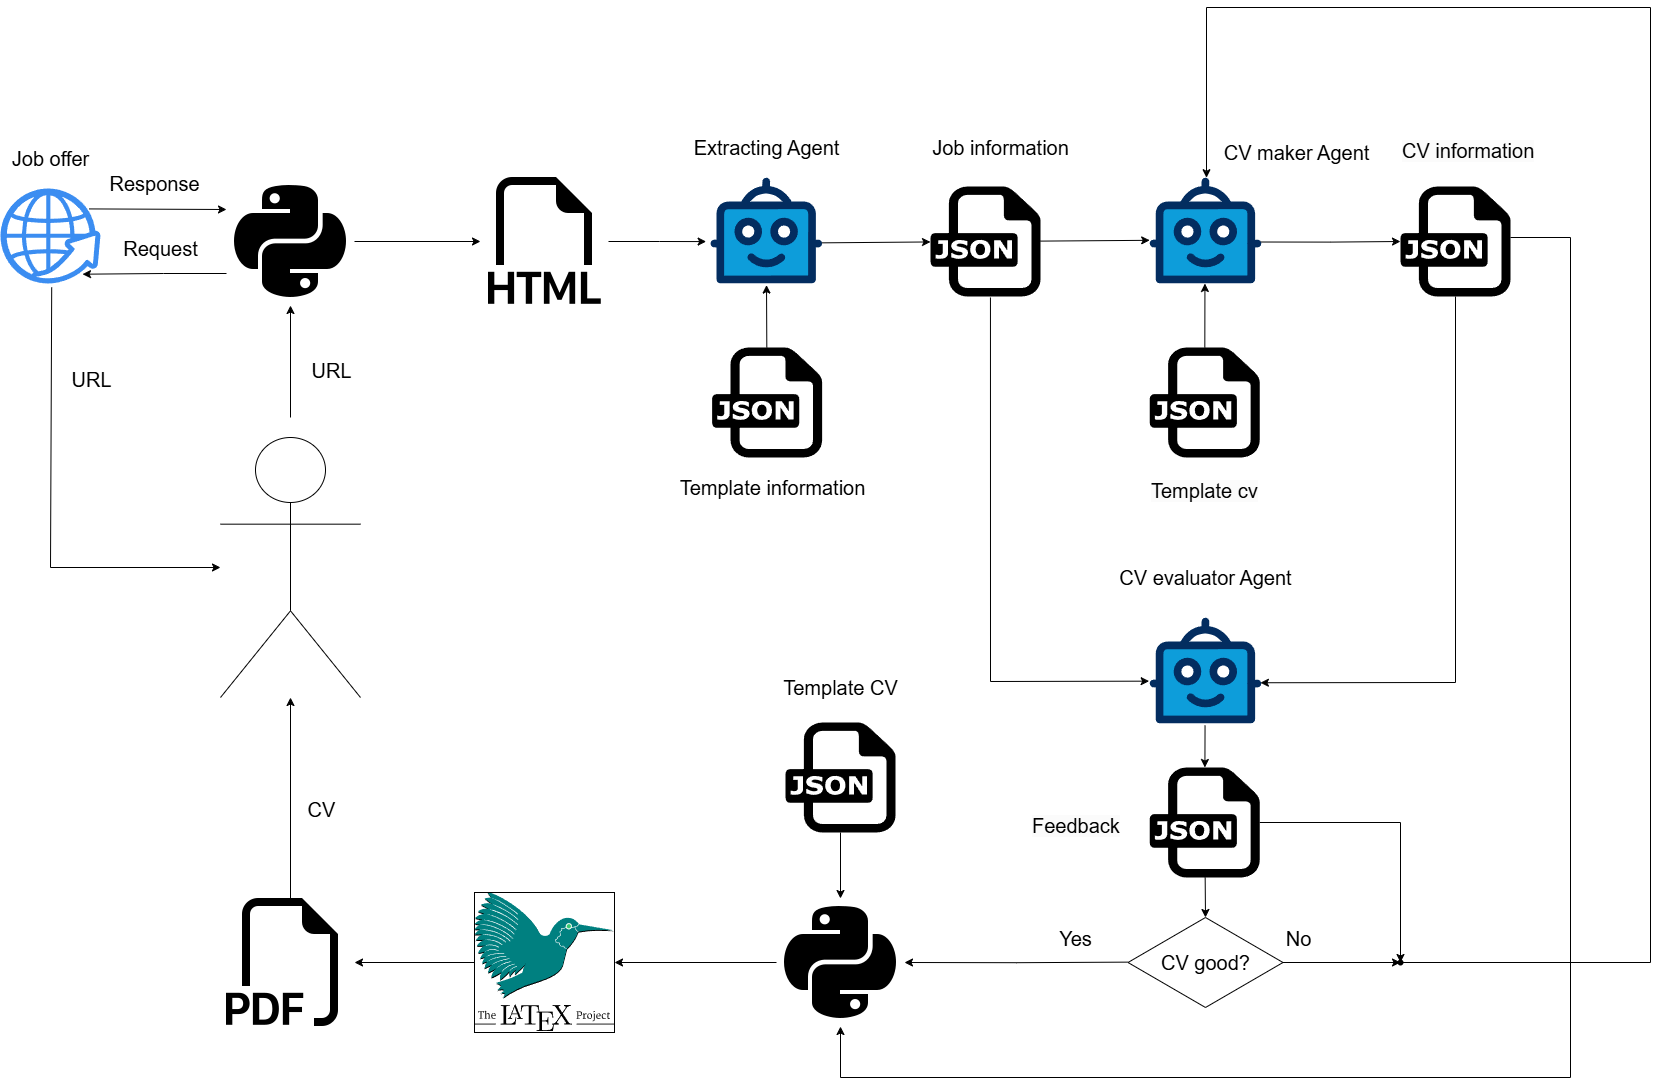

The diagram above was exported from draw.io. Its source (the exported page's mxGraphModel, read from the mxfile embedded in the PNG):
<mxGraphModel dx="2831" dy="1102" grid="1" gridSize="10" guides="1" tooltips="1" connect="1" arrows="1" fold="1" page="1" pageScale="1" pageWidth="827" pageHeight="1169" math="0" shadow="0">
  <root>
    <mxCell id="0" />
    <mxCell id="1" parent="0" />
    <mxCell id="2" value="" style="shape=image;html=1;verticalAlign=top;verticalLabelPosition=bottom;labelBackgroundColor=#ffffff;imageAspect=0;aspect=fixed;image=https://cdn1.iconfinder.com/data/icons/bootstrap-vol-3/16/filetype-html-128.png" vertex="1" parent="1">
      <mxGeometry x="340" y="240" width="128" height="128" as="geometry" />
    </mxCell>
    <mxCell id="3" style="edgeStyle=orthogonalEdgeStyle;rounded=0;orthogonalLoop=1;jettySize=auto;html=1;exitX=1;exitY=0.5;exitDx=0;exitDy=0;" edge="1" source="4" target="2" parent="1">
      <mxGeometry relative="1" as="geometry" />
    </mxCell>
    <mxCell id="4" value="" style="shape=image;html=1;verticalAlign=top;verticalLabelPosition=bottom;labelBackgroundColor=#ffffff;imageAspect=0;aspect=fixed;image=https://cdn1.iconfinder.com/data/icons/ionicons-fill-vol-2/512/logo-python-128.png" vertex="1" parent="1">
      <mxGeometry x="86" y="240" width="128" height="128" as="geometry" />
    </mxCell>
    <mxCell id="5" style="edgeStyle=orthogonalEdgeStyle;rounded=0;orthogonalLoop=1;jettySize=auto;html=1;exitX=1;exitY=0.5;exitDx=0;exitDy=0;entryX=-0.039;entryY=0.605;entryDx=0;entryDy=0;entryPerimeter=0;" edge="1" source="2" target="50" parent="1">
      <mxGeometry relative="1" as="geometry" />
    </mxCell>
    <mxCell id="6" value="" style="dashed=0;outlineConnect=0;html=1;align=center;labelPosition=center;verticalLabelPosition=bottom;verticalAlign=top;shape=mxgraph.weblogos.json" vertex="1" parent="1">
      <mxGeometry x="790" y="249" width="110" height="110" as="geometry" />
    </mxCell>
    <mxCell id="7" value="" style="edgeStyle=none;orthogonalLoop=1;jettySize=auto;html=1;rounded=0;exitX=0.988;exitY=0.617;exitDx=0;exitDy=0;exitPerimeter=0;" edge="1" source="50" target="6" parent="1">
      <mxGeometry width="100" relative="1" as="geometry">
        <mxPoint x="600" y="400" as="sourcePoint" />
        <mxPoint x="780" y="305" as="targetPoint" />
        <Array as="points" />
      </mxGeometry>
    </mxCell>
    <mxCell id="8" value="&lt;font style=&quot;font-size: 20px;&quot;&gt;Job information&lt;/font&gt;" style="text;html=1;align=center;verticalAlign=middle;resizable=0;points=[];autosize=1;strokeColor=none;fillColor=none;" vertex="1" parent="1">
      <mxGeometry x="780" y="190" width="160" height="40" as="geometry" />
    </mxCell>
    <mxCell id="9" value="" style="dashed=0;outlineConnect=0;html=1;align=center;labelPosition=center;verticalLabelPosition=bottom;verticalAlign=top;shape=mxgraph.weblogos.json" vertex="1" parent="1">
      <mxGeometry x="571.58" y="410" width="110" height="110" as="geometry" />
    </mxCell>
    <mxCell id="10" value="&lt;font style=&quot;font-size: 20px;&quot;&gt;Template information&lt;/font&gt;" style="text;html=1;align=center;verticalAlign=middle;resizable=0;points=[];autosize=1;strokeColor=none;fillColor=none;" vertex="1" parent="1">
      <mxGeometry x="526.5799999999999" y="530" width="210" height="40" as="geometry" />
    </mxCell>
    <mxCell id="11" value="" style="edgeStyle=none;orthogonalLoop=1;jettySize=auto;html=1;rounded=0;entryX=0.502;entryY=1.017;entryDx=0;entryDy=0;entryPerimeter=0;" edge="1" source="9" target="50" parent="1">
      <mxGeometry width="100" relative="1" as="geometry">
        <mxPoint x="340" y="480" as="sourcePoint" />
        <mxPoint x="440" y="480" as="targetPoint" />
        <Array as="points" />
      </mxGeometry>
    </mxCell>
    <mxCell id="12" value="" style="edgeStyle=orthogonalEdgeStyle;rounded=0;orthogonalLoop=1;jettySize=auto;html=1;exitX=0.985;exitY=0.609;exitDx=0;exitDy=0;exitPerimeter=0;" edge="1" source="13" target="19" parent="1">
      <mxGeometry relative="1" as="geometry">
        <mxPoint x="1173" y="320" as="sourcePoint" />
      </mxGeometry>
    </mxCell>
    <mxCell id="13" value="" style="verticalLabelPosition=bottom;aspect=fixed;html=1;shape=mxgraph.salesforce.bots;" vertex="1" parent="1">
      <mxGeometry x="1009.21" y="240" width="111.58" height="106" as="geometry" />
    </mxCell>
    <mxCell id="14" value="&lt;font style=&quot;font-size: 20px;&quot;&gt;CV maker Agent&lt;/font&gt;" style="text;html=1;align=center;verticalAlign=middle;resizable=0;points=[];autosize=1;strokeColor=none;fillColor=none;rounded=1;" vertex="1" parent="1">
      <mxGeometry x="1071" y="195" width="170" height="40" as="geometry" />
    </mxCell>
    <mxCell id="15" value="" style="dashed=0;outlineConnect=0;html=1;align=center;labelPosition=center;verticalLabelPosition=bottom;verticalAlign=top;shape=mxgraph.weblogos.json" vertex="1" parent="1">
      <mxGeometry x="1009.21" y="410" width="110" height="110" as="geometry" />
    </mxCell>
    <mxCell id="16" value="" style="edgeStyle=none;orthogonalLoop=1;jettySize=auto;html=1;rounded=0;entryX=0;entryY=0.593;entryDx=0;entryDy=0;entryPerimeter=0;" edge="1" source="6" target="13" parent="1">
      <mxGeometry width="100" relative="1" as="geometry">
        <mxPoint x="870" y="410" as="sourcePoint" />
        <mxPoint x="970" y="410" as="targetPoint" />
        <Array as="points" />
      </mxGeometry>
    </mxCell>
    <mxCell id="17" value="" style="edgeStyle=none;orthogonalLoop=1;jettySize=auto;html=1;rounded=0;entryX=0.495;entryY=1.002;entryDx=0;entryDy=0;entryPerimeter=0;" edge="1" source="15" target="13" parent="1">
      <mxGeometry width="100" relative="1" as="geometry">
        <mxPoint x="880" y="390" as="sourcePoint" />
        <mxPoint x="960" y="360" as="targetPoint" />
        <Array as="points" />
      </mxGeometry>
    </mxCell>
    <mxCell id="18" value="&lt;span style=&quot;color: rgb(0, 0, 0); font-family: Helvetica; font-size: 20px; font-style: normal; font-variant-ligatures: normal; font-variant-caps: normal; font-weight: 400; letter-spacing: normal; orphans: 2; text-align: center; text-indent: 0px; text-transform: none; widows: 2; word-spacing: 0px; -webkit-text-stroke-width: 0px; white-space: nowrap; background-color: rgb(251, 251, 251); text-decoration-thickness: initial; text-decoration-style: initial; text-decoration-color: initial; display: inline !important; float: none;&quot;&gt;Template cv&lt;/span&gt;&lt;div&gt;&lt;span style=&quot;color: rgb(0, 0, 0); font-family: Helvetica; font-size: 20px; font-style: normal; font-variant-ligatures: normal; font-variant-caps: normal; font-weight: 400; letter-spacing: normal; orphans: 2; text-align: center; text-indent: 0px; text-transform: none; widows: 2; word-spacing: 0px; -webkit-text-stroke-width: 0px; white-space: nowrap; background-color: rgb(251, 251, 251); text-decoration-thickness: initial; text-decoration-style: initial; text-decoration-color: initial; display: inline !important; float: none;&quot;&gt;&lt;br&gt;&lt;/span&gt;&lt;/div&gt;" style="text;whiteSpace=wrap;html=1;" vertex="1" parent="1">
      <mxGeometry x="1009.21" y="535" width="115" height="50" as="geometry" />
    </mxCell>
    <mxCell id="19" value="" style="dashed=0;outlineConnect=0;html=1;align=center;labelPosition=center;verticalLabelPosition=bottom;verticalAlign=top;shape=mxgraph.weblogos.json" vertex="1" parent="1">
      <mxGeometry x="1260" y="249" width="110" height="110" as="geometry" />
    </mxCell>
    <mxCell id="20" value="&lt;div&gt;&lt;span style=&quot;color: rgb(0, 0, 0); font-family: Helvetica; font-size: 20px; font-style: normal; font-variant-ligatures: normal; font-variant-caps: normal; font-weight: 400; letter-spacing: normal; orphans: 2; text-align: center; text-indent: 0px; text-transform: none; widows: 2; word-spacing: 0px; -webkit-text-stroke-width: 0px; white-space: nowrap; background-color: rgb(251, 251, 251); text-decoration-thickness: initial; text-decoration-style: initial; text-decoration-color: initial; display: inline !important; float: none;&quot;&gt;CV information&lt;/span&gt;&lt;/div&gt;" style="text;whiteSpace=wrap;html=1;" vertex="1" parent="1">
      <mxGeometry x="1260" y="195" width="115" height="50" as="geometry" />
    </mxCell>
    <mxCell id="21" value="" style="edgeStyle=none;orthogonalLoop=1;jettySize=auto;html=1;rounded=0;exitX=0.545;exitY=1.009;exitDx=0;exitDy=0;exitPerimeter=0;entryX=-0.005;entryY=0.601;entryDx=0;entryDy=0;entryPerimeter=0;" edge="1" source="6" target="47" parent="1">
      <mxGeometry width="100" relative="1" as="geometry">
        <mxPoint x="670" y="730" as="sourcePoint" />
        <mxPoint x="770" y="730" as="targetPoint" />
        <Array as="points">
          <mxPoint x="850" y="744" />
        </Array>
      </mxGeometry>
    </mxCell>
    <mxCell id="22" value="" style="edgeStyle=none;orthogonalLoop=1;jettySize=auto;html=1;rounded=0;entryX=0.992;entryY=0.616;entryDx=0;entryDy=0;entryPerimeter=0;" edge="1" source="19" target="47" parent="1">
      <mxGeometry width="100" relative="1" as="geometry">
        <mxPoint x="1350" y="390" as="sourcePoint" />
        <mxPoint x="1150" y="750" as="targetPoint" />
        <Array as="points">
          <mxPoint x="1315" y="745" />
        </Array>
      </mxGeometry>
    </mxCell>
    <mxCell id="23" value="" style="dashed=0;outlineConnect=0;html=1;align=center;labelPosition=center;verticalLabelPosition=bottom;verticalAlign=top;shape=mxgraph.weblogos.json" vertex="1" parent="1">
      <mxGeometry x="1009.21" y="830" width="110" height="110" as="geometry" />
    </mxCell>
    <mxCell id="24" value="&lt;div&gt;&lt;span style=&quot;color: rgb(0, 0, 0); font-family: Helvetica; font-size: 20px; font-style: normal; font-variant-ligatures: normal; font-variant-caps: normal; font-weight: 400; letter-spacing: normal; orphans: 2; text-align: center; text-indent: 0px; text-transform: none; widows: 2; word-spacing: 0px; -webkit-text-stroke-width: 0px; white-space: nowrap; background-color: rgb(251, 251, 251); text-decoration-thickness: initial; text-decoration-style: initial; text-decoration-color: initial; display: inline !important; float: none;&quot;&gt;Feedback&lt;/span&gt;&lt;/div&gt;" style="text;whiteSpace=wrap;html=1;" vertex="1" parent="1">
      <mxGeometry x="890" y="870" width="115" height="50" as="geometry" />
    </mxCell>
    <mxCell id="25" value="" style="edgeStyle=none;orthogonalLoop=1;jettySize=auto;html=1;rounded=0;exitX=0.496;exitY=1.022;exitDx=0;exitDy=0;exitPerimeter=0;" edge="1" source="47" target="23" parent="1">
      <mxGeometry width="100" relative="1" as="geometry">
        <mxPoint x="1080" y="800" as="sourcePoint" />
        <mxPoint x="1081" y="820" as="targetPoint" />
        <Array as="points" />
      </mxGeometry>
    </mxCell>
    <mxCell id="26" style="edgeStyle=orthogonalEdgeStyle;rounded=0;orthogonalLoop=1;jettySize=auto;html=1;exitDx=0;exitDy=0;startSize=6;" edge="1" source="32" target="13" parent="1">
      <mxGeometry relative="1" as="geometry">
        <mxPoint x="1066" y="230" as="targetPoint" />
        <Array as="points">
          <mxPoint x="1510" y="1025" />
          <mxPoint x="1510" y="70" />
          <mxPoint x="1066" y="70" />
        </Array>
      </mxGeometry>
    </mxCell>
    <mxCell id="27" style="edgeStyle=orthogonalEdgeStyle;rounded=0;orthogonalLoop=1;jettySize=auto;html=1;exitX=0;exitY=0.5;exitDx=0;exitDy=0;entryX=1;entryY=0.5;entryDx=0;entryDy=0;" edge="1" target="44" parent="1">
      <mxGeometry relative="1" as="geometry">
        <mxPoint x="987.5" y="1024.63" as="sourcePoint" />
        <mxPoint x="800" y="1024.63" as="targetPoint" />
      </mxGeometry>
    </mxCell>
    <mxCell id="28" value="&lt;font style=&quot;font-size: 20px;&quot;&gt;Yes&lt;/font&gt;" style="edgeLabel;html=1;align=center;verticalAlign=middle;resizable=0;points=[];" vertex="1" connectable="0" parent="27">
      <mxGeometry x="-0.3126" y="-4" relative="1" as="geometry">
        <mxPoint x="23" y="-21" as="offset" />
      </mxGeometry>
    </mxCell>
    <mxCell id="29" value="&lt;font style=&quot;font-size: 20px;&quot;&gt;CV good?&lt;/font&gt;" style="rhombus;whiteSpace=wrap;html=1;" vertex="1" parent="1">
      <mxGeometry x="987.5" y="980" width="155" height="90" as="geometry" />
    </mxCell>
    <mxCell id="30" value="" style="edgeStyle=none;orthogonalLoop=1;jettySize=auto;html=1;rounded=0;entryX=0.5;entryY=0;entryDx=0;entryDy=0;" edge="1" source="23" target="29" parent="1">
      <mxGeometry width="100" relative="1" as="geometry">
        <mxPoint x="1120" y="960" as="sourcePoint" />
        <mxPoint x="1063" y="980" as="targetPoint" />
        <Array as="points" />
      </mxGeometry>
    </mxCell>
    <mxCell id="31" value="" style="edgeStyle=none;orthogonalLoop=1;jettySize=auto;html=1;rounded=0;endArrow=classic;endFill=1;entryX=0.831;entryY=0.219;entryDx=0;entryDy=0;entryPerimeter=0;" edge="1" source="23" target="32" parent="1">
      <mxGeometry width="100" relative="1" as="geometry">
        <mxPoint x="1200" y="870" as="sourcePoint" />
        <mxPoint x="1320" y="885" as="targetPoint" />
        <Array as="points">
          <mxPoint x="1260" y="885" />
        </Array>
      </mxGeometry>
    </mxCell>
    <mxCell id="32" value="" style="shape=waypoint;sketch=0;size=6;pointerEvents=1;points=[];fillColor=none;resizable=0;rotatable=0;perimeter=centerPerimeter;snapToPoint=1;" vertex="1" parent="1">
      <mxGeometry x="1250" y="1015" width="20" height="20" as="geometry" />
    </mxCell>
    <mxCell id="33" style="edgeStyle=orthogonalEdgeStyle;rounded=0;orthogonalLoop=1;jettySize=auto;html=1;exitX=1;exitY=0.5;exitDx=0;exitDy=0;endArrow=classic;endFill=1;" edge="1" source="29" target="32" parent="1">
      <mxGeometry relative="1" as="geometry">
        <mxPoint x="1320" y="1010" as="targetPoint" />
      </mxGeometry>
    </mxCell>
    <mxCell id="34" value="&lt;font style=&quot;font-size: 20px;&quot;&gt;No&lt;/font&gt;" style="edgeLabel;html=1;align=center;verticalAlign=middle;resizable=0;points=[];" vertex="1" connectable="0" parent="33">
      <mxGeometry x="-0.6565" y="4" relative="1" as="geometry">
        <mxPoint x="-6" y="-21" as="offset" />
      </mxGeometry>
    </mxCell>
    <mxCell id="35" style="edgeStyle=orthogonalEdgeStyle;rounded=0;orthogonalLoop=1;jettySize=auto;html=1;exitX=0;exitY=0.5;exitDx=0;exitDy=0;" edge="1" source="37" target="54" parent="1">
      <mxGeometry relative="1" as="geometry">
        <mxPoint x="380" y="1025" as="sourcePoint" />
      </mxGeometry>
    </mxCell>
    <mxCell id="36" value="" style="edgeStyle=none;orthogonalLoop=1;jettySize=auto;html=1;rounded=0;entryX=0.5;entryY=1;entryDx=0;entryDy=0;" edge="1" target="44" parent="1">
      <mxGeometry width="100" relative="1" as="geometry">
        <mxPoint x="1370" y="300" as="sourcePoint" />
        <mxPoint x="730" y="1095" as="targetPoint" />
        <Array as="points">
          <mxPoint x="1430" y="300" />
          <mxPoint x="1430" y="1140" />
          <mxPoint x="700" y="1140" />
        </Array>
      </mxGeometry>
    </mxCell>
    <mxCell id="37" value="" style="shape=image;verticalLabelPosition=bottom;labelBackgroundColor=default;verticalAlign=top;aspect=fixed;imageAspect=0;image=https://www.latex-project.org/about/logos/latex-project-logo_288x288.svg;imageBorder=default;" vertex="1" parent="1">
      <mxGeometry x="334" y="955" width="140" height="140" as="geometry" />
    </mxCell>
    <mxCell id="38" style="edgeStyle=orthogonalEdgeStyle;rounded=0;orthogonalLoop=1;jettySize=auto;html=1;exitX=0;exitY=0.5;exitDx=0;exitDy=0;entryX=1;entryY=0.5;entryDx=0;entryDy=0;" edge="1" source="44" target="37" parent="1">
      <mxGeometry relative="1" as="geometry" />
    </mxCell>
    <mxCell id="39" value="" style="shape=umlActor;verticalLabelPosition=bottom;verticalAlign=top;html=1;outlineConnect=0;strokeColor=default;" vertex="1" parent="1">
      <mxGeometry x="80" y="500" width="140" height="260" as="geometry" />
    </mxCell>
    <mxCell id="40" value="" style="group" vertex="1" connectable="0" parent="1">
      <mxGeometry x="630" y="730" width="140" height="359" as="geometry" />
    </mxCell>
    <mxCell id="41" value="" style="group" vertex="1" connectable="0" parent="40">
      <mxGeometry width="140" height="165" as="geometry" />
    </mxCell>
    <mxCell id="42" value="" style="dashed=0;outlineConnect=0;html=1;align=center;labelPosition=center;verticalLabelPosition=bottom;verticalAlign=top;shape=mxgraph.weblogos.json" vertex="1" parent="41">
      <mxGeometry x="15" y="55" width="110" height="110" as="geometry" />
    </mxCell>
    <mxCell id="43" value="&lt;font style=&quot;font-size: 20px;&quot;&gt;Template CV&lt;/font&gt;" style="text;html=1;align=center;verticalAlign=middle;resizable=0;points=[];autosize=1;strokeColor=none;fillColor=none;" vertex="1" parent="41">
      <mxGeometry width="140" height="40" as="geometry" />
    </mxCell>
    <mxCell id="44" value="" style="shape=image;html=1;verticalAlign=top;verticalLabelPosition=bottom;labelBackgroundColor=#ffffff;imageAspect=0;aspect=fixed;image=https://cdn1.iconfinder.com/data/icons/ionicons-fill-vol-2/512/logo-python-128.png" vertex="1" parent="40">
      <mxGeometry x="6" y="231" width="128" height="128" as="geometry" />
    </mxCell>
    <mxCell id="45" value="" style="edgeStyle=none;orthogonalLoop=1;jettySize=auto;html=1;rounded=0;entryX=0.5;entryY=0;entryDx=0;entryDy=0;" edge="1" parent="40" source="42" target="44">
      <mxGeometry width="100" relative="1" as="geometry">
        <mxPoint x="110" y="180" as="sourcePoint" />
        <mxPoint x="70" y="225" as="targetPoint" />
        <Array as="points" />
      </mxGeometry>
    </mxCell>
    <mxCell id="46" value="" style="group" vertex="1" connectable="0" parent="1">
      <mxGeometry x="965" y="620" width="200" height="166" as="geometry" />
    </mxCell>
    <mxCell id="47" value="" style="verticalLabelPosition=bottom;aspect=fixed;html=1;shape=mxgraph.salesforce.bots;" vertex="1" parent="46">
      <mxGeometry x="44.210000000000036" y="60" width="111.58" height="106" as="geometry" />
    </mxCell>
    <mxCell id="48" value="&lt;font style=&quot;font-size: 20px;&quot;&gt;CV evaluator Agent&lt;/font&gt;" style="text;html=1;align=center;verticalAlign=middle;resizable=0;points=[];autosize=1;strokeColor=none;fillColor=none;" vertex="1" parent="46">
      <mxGeometry width="200" height="40" as="geometry" />
    </mxCell>
    <mxCell id="49" value="" style="group" vertex="1" connectable="0" parent="1">
      <mxGeometry x="540.79" y="190" width="170" height="156" as="geometry" />
    </mxCell>
    <mxCell id="50" value="" style="verticalLabelPosition=bottom;aspect=fixed;html=1;shape=mxgraph.salesforce.bots;" vertex="1" parent="49">
      <mxGeometry x="29.210000000000036" y="50" width="111.58" height="106" as="geometry" />
    </mxCell>
    <mxCell id="51" value="&lt;font style=&quot;font-size: 20px;&quot;&gt;Extracting Agent&lt;/font&gt;" style="text;html=1;align=center;verticalAlign=middle;resizable=0;points=[];autosize=1;strokeColor=none;fillColor=none;" vertex="1" parent="49">
      <mxGeometry width="170" height="40" as="geometry" />
    </mxCell>
    <mxCell id="52" value="" style="endArrow=classic;html=1;rounded=0;" edge="1" target="4" parent="1">
      <mxGeometry width="50" height="50" relative="1" as="geometry">
        <mxPoint x="150" y="480" as="sourcePoint" />
        <mxPoint x="370" y="490" as="targetPoint" />
      </mxGeometry>
    </mxCell>
    <mxCell id="53" value="&lt;font style=&quot;font-size: 20px;&quot;&gt;URL&lt;/font&gt;" style="edgeLabel;html=1;align=center;verticalAlign=middle;resizable=0;points=[];" vertex="1" connectable="0" parent="52">
      <mxGeometry x="-0.1324" relative="1" as="geometry">
        <mxPoint x="40" as="offset" />
      </mxGeometry>
    </mxCell>
    <mxCell id="54" value="" style="shape=image;html=1;verticalAlign=top;verticalLabelPosition=bottom;labelBackgroundColor=#ffffff;imageAspect=0;aspect=fixed;image=https://cdn1.iconfinder.com/data/icons/bootstrap-vol-3/16/filetype-pdf-128.png" vertex="1" parent="1">
      <mxGeometry x="86.00000000000006" y="961" width="128" height="128" as="geometry" />
    </mxCell>
    <mxCell id="55" value="" style="edgeStyle=none;orthogonalLoop=1;jettySize=auto;html=1;rounded=0;exitX=0.5;exitY=0;exitDx=0;exitDy=0;" edge="1" source="54" target="39" parent="1">
      <mxGeometry width="100" relative="1" as="geometry">
        <mxPoint x="260" y="750" as="sourcePoint" />
        <mxPoint x="360" y="750" as="targetPoint" />
        <Array as="points" />
      </mxGeometry>
    </mxCell>
    <mxCell id="56" value="&lt;font style=&quot;font-size: 20px;&quot;&gt;CV&lt;/font&gt;" style="edgeLabel;html=1;align=center;verticalAlign=middle;resizable=0;points=[];" vertex="1" connectable="0" parent="55">
      <mxGeometry x="-0.0981" relative="1" as="geometry">
        <mxPoint x="30" as="offset" />
      </mxGeometry>
    </mxCell>
    <mxCell id="57" value="" style="group" vertex="1" connectable="0" parent="1">
      <mxGeometry x="-140" y="201" width="100" height="145" as="geometry" />
    </mxCell>
    <mxCell id="58" value="" style="sketch=0;html=1;aspect=fixed;strokeColor=none;shadow=0;fillColor=#3B8DF1;verticalAlign=top;labelPosition=center;verticalLabelPosition=bottom;shape=mxgraph.gcp2.globe_world" vertex="1" parent="57">
      <mxGeometry y="50" width="100" height="95" as="geometry" />
    </mxCell>
    <mxCell id="59" value="&lt;span style=&quot;font-size: 20px;&quot;&gt;Job offer&lt;/span&gt;" style="text;html=1;align=center;verticalAlign=middle;resizable=0;points=[];autosize=1;strokeColor=none;fillColor=none;" vertex="1" parent="57">
      <mxGeometry width="100" height="40" as="geometry" />
    </mxCell>
    <mxCell id="60" style="edgeStyle=orthogonalEdgeStyle;rounded=0;orthogonalLoop=1;jettySize=auto;html=1;exitX=0;exitY=0.75;exitDx=0;exitDy=0;entryX=0.82;entryY=0.902;entryDx=0;entryDy=0;entryPerimeter=0;" edge="1" source="4" target="58" parent="1">
      <mxGeometry relative="1" as="geometry" />
    </mxCell>
    <mxCell id="61" value="&lt;font style=&quot;font-size: 20px;&quot;&gt;Request&lt;/font&gt;" style="edgeLabel;html=1;align=center;verticalAlign=middle;resizable=0;points=[];" vertex="1" connectable="0" parent="60">
      <mxGeometry x="-0.0504" y="-4" relative="1" as="geometry">
        <mxPoint y="-23" as="offset" />
      </mxGeometry>
    </mxCell>
    <mxCell id="62" value="" style="edgeStyle=none;orthogonalLoop=1;jettySize=auto;html=1;rounded=0;entryX=0;entryY=0.25;entryDx=0;entryDy=0;exitX=0.887;exitY=0.215;exitDx=0;exitDy=0;exitPerimeter=0;" edge="1" source="58" target="4" parent="1">
      <mxGeometry width="100" relative="1" as="geometry">
        <mxPoint x="-53" y="272" as="sourcePoint" />
        <mxPoint x="20" y="260" as="targetPoint" />
        <Array as="points" />
      </mxGeometry>
    </mxCell>
    <mxCell id="63" value="&lt;font style=&quot;font-size: 20px;&quot;&gt;Response&lt;/font&gt;" style="edgeLabel;html=1;align=center;verticalAlign=middle;resizable=0;points=[];" vertex="1" connectable="0" parent="62">
      <mxGeometry x="-0.0631" y="-2" relative="1" as="geometry">
        <mxPoint y="-29" as="offset" />
      </mxGeometry>
    </mxCell>
    <mxCell id="64" value="" style="endArrow=classic;html=1;rounded=0;exitX=0.512;exitY=1.041;exitDx=0;exitDy=0;exitPerimeter=0;" edge="1" source="58" target="39" parent="1">
      <mxGeometry width="50" height="50" relative="1" as="geometry">
        <mxPoint x="-100" y="350" as="sourcePoint" />
        <mxPoint x="50" y="580" as="targetPoint" />
        <Array as="points">
          <mxPoint x="-90" y="630" />
        </Array>
      </mxGeometry>
    </mxCell>
    <mxCell id="65" value="&lt;font style=&quot;font-size: 20px;&quot;&gt;URL&lt;/font&gt;" style="edgeLabel;html=1;align=center;verticalAlign=middle;resizable=0;points=[];" vertex="1" connectable="0" parent="64">
      <mxGeometry x="-0.5063" y="2" relative="1" as="geometry">
        <mxPoint x="37" y="-21" as="offset" />
      </mxGeometry>
    </mxCell>
  </root>
</mxGraphModel>